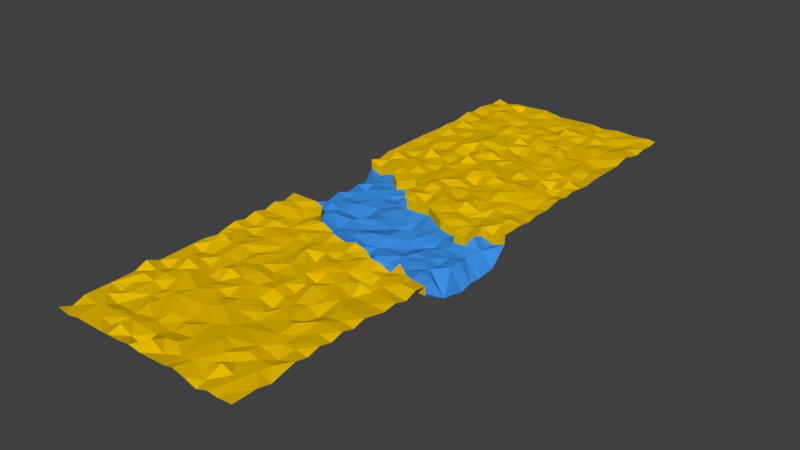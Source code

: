 # Source: ground2.blend  (saved by Blender 2.78.0; exported with 4.5.12 LTS)
import bpy
from mathutils import Matrix  # noqa: F401  (used for matrix-valued properties, if any)

bpy.ops.wm.read_factory_settings(use_empty=True)
scene = bpy.context.scene
scene.name = 'Scene'

# ---- collections
col_collection_1 = bpy.data.collections.new('Collection 1'); scene.collection.children.link(col_collection_1)

# ---- materials (node trees are filled in below, after node groups)
mat_ground = bpy.data.materials.new('Ground')
mat_ground.alpha_threshold = 0.0
mat_ground.use_transparent_shadow = False
mat_ground.diffuse_color = (0.8, 0.4998, 0.0, 1.0)
mat_ground.roughness = 0.5
mat_river = bpy.data.materials.new('River')
mat_river.alpha_threshold = 0.0
mat_river.use_transparent_shadow = False
mat_river.diffuse_color = (0.045, 0.2821, 0.8, 1.0)
mat_river.roughness = 0.5

# ---- material node trees

# ---- world
world_world = bpy.data.worlds.new('World'); scene.world = world_world
world_world.color = (0.05088, 0.05088, 0.05088)
world_world.use_sun_shadow = False
world_world.sun_shadow_jitter_overblur = 0.0
world_world.cycles.sampling_method = 'MANUAL'

# ---- meshes
me_plane_001 = bpy.data.meshes.new('Plane.001')
me_plane_001.from_pydata([(-24.98, 15.63, -6.281), (-24.98, 12.5, -6.7), (-24.98, 3.129, -7.742), (-24.98, 0.004431, -6.7), (-24.98, -3.121, -7.212), (-24.98, -6.246, -2.32), (25.02, -21.87, -2.812), (25.03, -15.44, -6.294), (25.02, -9.371, -7.534), (25.02, -6.246, -6.7), (25.02, -3.121, -6.988), (25.02, 1.924, -6.584), (25.02, 6.254, -2.32), (-18.12, -8.986, -1.595), (-17.93, -6.583, -2.619), (-18.73, -3.121, -1.915), (-18.73, 0.004431, -2.754), (-18.73, 3.129, -3.266), (-18.73, 6.254, -2.754), (-18.73, 9.379, -3.796), (-18.73, 12.5, -2.754), (-21.1, 15.2, -3.305), (-18.73, 18.75, -2.32), (-12.48, -15.62, -2.059), (-13.2, -12.41, -2.283), (-10.32, -9.545, -3.693), (-15.09, -6.461, -2.379), (-13.84, 0.798, -2.407), (-12.78, 6.277, -2.77), (-5.912, -16.25, -2.725), (-5.241, -11.68, -2.708), (-5.977, -3.596, -2.157), (-6.226, 0.004431, -2.754), (-5.066, 3.131, -2.007), (-6.141, 6.235, -2.656), (-6.226, 9.379, -1.707), (-6.226, 12.5, -2.32), (0.02368, -15.62, -2.287), (0.02368, -12.5, -2.754), (3.744, -12.21, -2.877), (6.826, -5.208, -2.816), (6.274, 0.004431, -2.754), (12.52, -9.371, -2.258), (12.52, -6.246, -2.754), (12.52, -3.121, -3.68), (12.52, 0.004431, -2.754), (18.77, -15.62, -1.845), (18.77, -12.5, -2.754), (18.77, -9.371, -3.284), (18.79, -5.993, -2.781), (21.25, -2.991, -3.233), (18.77, 0.004431, -2.32), (18.77, 3.129, -1.223), (18.77, 6.254, -2.32), (-21.85, 6.254, -3.613), (-25.01, 4.28, -7.11), (-21.85, 18.75, -3.618), (-24.98, 18.75, -2.32), (-11.86, 12.97, -2.541), (-15.6, 18.75, -1.918), (-9.351, -12.5, -3.224), (-9.351, -6.246, -2.322), (-12.17, 9.291, -2.757), (-3.101, -18.75, -1.462), (-6.226, -18.75, -2.32), (-3.101, 0.004431, -2.702), (-3.101, 6.254, -2.263), (3.149, -18.75, -1.338), (0.02368, -18.75, -2.32), (3.555, 6.19, -1.941), (0.02368, 6.254, -2.32), (9.399, -18.75, -6.25), (6.274, -18.75, -2.32), (9.34, -6.375, -3.664), (9.399, 0.004431, -2.451), (15.65, -18.75, -2.164), (12.52, -18.75, -6.7), (15.65, -12.5, -2.506), (10.9, -11.89, -2.651), (15.65, 0.004431, -2.419), (21.9, -6.246, -2.435), (22.15, 1.164, -3.047), (21.9, 6.254, -3.466), (-24.98, -9.371, -1.48), (25.02, -12.5, -6.7), (-12.42, -3.213, -3.321), (-15.2, 15.61, -2.364), (-0.07181, -9.368, -1.589), (2.919, -7.189, -1.899), (0.364, -2.66, -3.101), (6.274, -15.62, -2.623), (12.52, 3.129, -3.086), (19.42, -21.17, -2.483), (-3.029, -6.273, -3.075), (-9.351, 0.004431, -3.734), (3.149, 0.004431, -3.634), (21.57, -21.59, -2.803), (21.9, -9.371, -2.466), (21.9, -15.62, -2.916), (15.65, 3.129, -1.648), (15.65, -3.121, -2.652), (15.65, -9.371, -2.671), (14.81, -15.73, -2.984), (9.399, 3.129, -2.389), (9.399, -9.371, -3.443), (9.399, -15.62, -3.383), (2.789, 3.898, -2.896), (3.149, -3.121, -2.1), (3.149, -9.371, -1.972), (3.149, -15.62, -3.52), (-3.101, 9.379, -1.507), (-6.226, -9.371, -2.725), (-3.101, -15.62, -2.184), (-8.655, 16.31, -2.419), (-9.351, 9.379, -3.221), (-9.351, 3.129, -3.103), (-9.351, -3.121, -3.896), (-9.351, -15.62, -1.824), (-15.6, 9.379, -2.252), (-15.6, 3.129, -3.09), (-15.6, -3.121, -2.984), (-15.6, -9.371, -2.157), (-21.72, 9.645, -2.847), (-21.85, 3.129, -2.489), (-20.4, -2.949, -2.447)], [], [(113, 62, 36), (21, 22, 56), (120, 85, 27), (114, 36, 62), (87, 88, 93), (89, 65, 31), (102, 78, 105), (51, 81, 52), (50, 81, 51), (84, 97, 7), (7, 98, 96), (78, 104, 39), (78, 42, 104), (88, 107, 89), (40, 107, 88), (33, 66, 34), (65, 33, 32), (31, 65, 32), (38, 87, 30), (112, 30, 29), (25, 61, 26), (60, 25, 24), (122, 1, 55), (124, 3, 4), (18, 54, 123, 17), (124, 15, 16), (60, 117, 29, 30), (122, 19, 20), (121, 25, 26), (119, 27, 28), (118, 62, 58), (61, 25, 111, 93), (32, 94, 116, 31), (115, 33, 34), (114, 35, 36), (30, 112, 37, 38), (66, 33, 106, 70), (39, 109, 90, 78), (40, 88, 108, 39), (41, 95, 107, 40), (43, 73, 104, 42), (45, 74, 73, 44), (47, 77, 102, 46), (51, 79, 100, 50), (101, 48, 49), (9, 80, 97, 8), (6, 7, 96), (81, 50, 10, 11), (12, 82, 81, 11), (53, 52, 81, 82), (50, 80, 9, 10), (49, 80, 50), (49, 48, 97, 80), (97, 48, 47, 7), (47, 46, 98, 7), (84, 8, 97), (98, 46, 92, 96), (91, 45, 79, 99), (45, 44, 100, 79), (100, 44, 43, 49), (43, 42, 101, 49), (49, 50, 100), (101, 42, 78, 77), (101, 77, 47, 48), (102, 75, 92, 46), (102, 77, 78), (76, 75, 102), (103, 69, 41, 74), (103, 74, 45, 91), (74, 41, 40, 73), (73, 40, 39, 104), (73, 43, 44), (90, 72, 71, 105), (90, 105, 78), (102, 105, 71, 76), (106, 95, 41, 69), (106, 69, 70), (89, 95, 106), (108, 87, 38, 39), (89, 107, 95), (87, 108, 88), (39, 38, 37, 109), (37, 68, 67, 109), (109, 67, 72, 90), (35, 34, 66, 110), (106, 33, 65, 89), (89, 31, 93, 88), (112, 29, 64, 63), (111, 87, 93), (30, 87, 111), (37, 112, 63, 68), (58, 62, 113), (114, 62, 28, 34), (28, 27, 115, 34), (34, 35, 114), (115, 27, 85, 94), (115, 94, 32, 33), (85, 26, 61, 116), (85, 116, 94), (31, 116, 61, 93), (111, 25, 60, 30), (24, 23, 117, 60), (22, 21, 86, 59), (86, 21, 20, 58), (20, 19, 118, 58), (118, 19, 18, 28), (18, 17, 119, 28), (28, 62, 118), (119, 17, 16, 27), (16, 15, 120, 27), (120, 15, 14, 26), (14, 13, 121, 26), (26, 85, 120), (24, 25, 121), (57, 0, 21, 56), (21, 0, 1, 122), (122, 54, 18, 19), (122, 20, 21), (55, 54, 122), (54, 55, 2, 123), (123, 2, 3, 124), (123, 124, 16, 17), (124, 4, 5, 14), (5, 83, 13, 14), (14, 15, 124)])
me_plane_001.polygons.foreach_set('material_index', [1, 1, 1, 1, 1, 1, 1, 1, 1, 1, 1, 1, 1, 1, 1, 1, 1, 1, 1, 1, 1, 1, 1, 1, 1, 1, 1, 1, 1, 1, 1, 1, 1, 1, 1, 1, 1, 1, 1, 1, 1, 1, 1, 1, 1, 1, 1, 1, 1, 1, 1, 1, 1, 1, 1, 1, 1, 1, 1, 1, 1, 1, 1, 1, 1, 1, 1, 1, 1, 1, 1, 1, 1, 1, 1, 1, 1, 1, 1, 1, 1, 1, 1, 1, 1, 1, 1, 1, 1, 1, 1, 1, 1, 1, 1, 1, 1, 1, 1, 1, 1, 1, 1, 1, 1, 1, 1, 1, 1, 1, 1, 1, 1, 1, 1, 1, 1, 1, 1, 1, 1, 1, 1, 1, 1])
me_plane_001.materials.append(mat_ground)
me_plane_001.materials.append(mat_river)
me_plane_001.use_remesh_preserve_volume = False
me_plane_001.use_remesh_preserve_attributes = False
me_plane_001.use_mirror_vertex_groups = False
me_plane_001.update()
me_plane = bpy.data.meshes.new('Plane')
me_plane.from_pydata([(-25.0, -75.0, 0.0), (25.0, -75.0, -0.008425), (-25.0, 75.0, 0.0), (25.0, 75.0, 0.0), (-25.0, -25.0, 0.0), (25.0, -25.0, 0.0), (-25.0, -31.25, 0.0), (-25.0, -37.5, 0.0), (-25.0, -56.25, 0.0), (-25.0, -68.75, 0.0), (-18.75, -75.0, 0.0), (-6.25, -75.0, 0.0), (0.0, -75.0, 0.0), (12.5, -75.0, 0.0), (18.64, -75.0, -0.02271), (25.0, 31.25, 0.0), (25.0, 37.5, 0.0), (25.0, 43.75, 0.0), (25.0, 62.5, 0.0), (25.0, 68.75, 0.0), (18.75, 75.0, 0.0), (6.236, 75.0, 0.07122), (-4.273, 75.0, -0.333), (-18.75, 75.0, 0.0), (-25.0, 68.75, 0.0), (-25.0, 62.5, 0.0), (-25.0, 56.25, 0.0), (-25.0, 50.0, 0.0), (-25.02, 35.26, -0.04011), (-25.0, 18.75, 0.0), (-25.0, -12.5, 0.0), (-25.0, -18.75, 0.0), (25.0, -68.75, 0.0), (25.0, -56.25, 0.0), (25.0, -50.0, 0.0), (25.0, -43.75, 0.0), (25.01, -34.79, -0.5087), (24.99, -31.45, -0.07714), (25.0, 6.25, 0.0), (25.0, 18.75, 0.0), (12.5, -25.0, 0.0), (6.25, -25.0, 0.0), (0.0, -25.0, 0.0), (-5.754, -23.93, 0.03298), (-18.75, -25.0, 0.0), (18.67, 28.3, 0.3409), (6.25, 25.0, 0.0), (0.0, 25.0, 0.0), (-6.25, 25.0, 0.0), (-12.5, 25.0, 0.0), (-18.34, 24.61, 0.1757), (-18.51, -18.57, 0.0176), (-18.75, -12.5, 0.0), (-18.75, 18.75, 0.0), (-13.22, -12.42, 0.03734), (-11.88, 12.97, -0.2212), (-12.5, 18.75, 0.0), (-6.25, -18.75, 0.0), (-6.25, 12.5, 0.0), (0.0, -18.75, 0.0), (0.0, 6.25, 0.0), (0.0, 12.5, 0.0), (0.0, 18.75, 0.0), (6.25, -18.75, 0.0), (6.25, 12.5, 0.0), (6.25, 18.75, 0.0), (12.5, -18.75, -4.38), (12.5, 6.25, 0.0), (14.14, 12.43, -0.4094), (12.33, 18.08, -0.1125), (18.75, 0.0, 0.0), (18.75, 6.25, 0.0), (18.75, 12.5, 0.0), (-18.75, -68.75, 0.0), (-18.75, -62.5, 0.0), (-18.75, -50.0, 0.0), (-18.75, -43.75, 0.0), (-18.63, -34.98, 0.1198), (-18.75, -31.25, 0.0), (-11.14, -68.0, -0.1576), (-12.5, -62.5, 0.0), (-12.5, -56.25, 0.0), (-9.404, -52.84, 0.07878), (-12.5, -43.75, 0.0), (-9.417, -28.05, -0.5912), (-6.25, -62.5, 0.0), (-6.25, -43.75, 0.0), (-6.826, -37.44, 0.02801), (-5.671, -28.31, -0.3249), (0.0, -68.75, 0.0), (0.0, -62.5, 0.0), (0.1109, -54.27, 0.3811), (0.0, -50.0, 0.0), (-1.044, -43.72, -0.06337), (0.0, -31.25, 0.0), (7.316, -50.13, -0.2696), (6.25, -43.75, 0.0), (6.25, -37.5, 0.0), (6.25, -31.25, 0.0), (12.5, -68.75, 0.0), (12.5, -62.5, 0.0), (13.25, -49.65, 0.06764), (12.5, -42.97, -0.09815), (12.5, -37.5, 0.0), (12.5, -31.25, 0.0), (18.75, -68.75, 0.0), (18.75, -62.5, 0.0), (18.75, -56.25, 0.0), (18.75, -43.75, 0.0), (18.75, -31.25, 0.0), (-18.75, 31.25, 0.0), (-19.06, 37.56, -0.01941), (-18.44, 45.91, -0.007295), (-18.75, 68.75, 0.0), (-12.5, 31.25, 0.0), (-12.5, 43.75, 0.0), (-12.5, 56.25, 0.0), (-12.5, 62.5, 0.0), (-6.25, 31.25, 0.0), (-6.25, 37.5, 0.0), (-6.25, 43.75, 0.0), (-2.802, 47.11, 0.02271), (-6.25, 56.25, 0.0), (-6.25, 62.5, 0.0), (-8.423, 65.81, -0.1315), (0.0, 31.25, 0.0), (0.0, 37.5, 0.0), (0.0, 43.75, 0.0), (0.0, 50.0, 0.0), (-0.2931, 57.83, 0.217), (0.0, 62.5, 0.0), (6.25, 31.25, 0.0), (6.25, 50.0, 0.0), (6.25, 56.25, 0.0), (6.25, 68.75, 0.0), (12.5, 31.25, 0.0), (12.5, 37.5, 0.0), (14.02, 45.24, -0.1592), (12.5, 50.0, 0.0), (12.5, 62.5, 0.0), (12.5, 68.75, 0.0), (18.75, 31.25, 0.0), (18.75, 37.5, 0.0), (18.75, 43.75, 0.0), (17.63, 55.26, -0.2255), (-25.0, -71.88, -1.148), (21.15, -75.01, -0.286), (25.0, 71.88, -0.2771), (-21.88, 75.0, -0.7783), (-24.99, 25.07, -0.01776), (-25.0, -21.88, 0.8236), (25.0, -28.12, -1.075), (25.0, 23.04, -0.3025), (-21.88, -25.0, -0.729), (-21.88, 25.0, 1.079), (-25.0, -28.12, 0.6936), (-25.0, -34.38, -0.857), (-25.0, -40.66, -0.01839), (-25.02, -49.68, -0.1949), (-25.0, -53.12, 1.276), (-25.01, -62.41, -0.06045), (-21.88, -75.0, -0.6615), (-11.47, -75.0, -0.1158), (-9.375, -75.0, -0.004033), (-3.125, -75.0, 0.485), (6.9, -75.01, 0.1889), (9.375, -75.0, 0.7473), (15.62, -75.0, -1.087), (25.0, 28.12, 0.6323), (25.0, 34.38, 0.4172), (25.0, 40.62, -0.4605), (25.01, 48.15, -0.05298), (24.99, 55.16, -0.124), (25.0, 59.43, 0.8528), (25.0, 65.62, -0.5298), (23.01, 75.0, 0.3113), (13.72, 75.01, 0.281), (9.375, 75.0, -0.3624), (-9.321, 75.0, 0.4236), (-15.62, 75.0, -0.03867), (-25.0, 71.88, -0.4605), (-25.0, 65.62, 0.4172), (-25.0, 59.38, 0.6323), (-25.0, 53.12, -0.264), (-25.03, 46.85, -0.2755), (-25.0, 40.62, -0.005101), (-25.0, 21.88, -0.8336), (-25.0, -9.375, 0.84), (-25.0, -15.62, 0.9008), (25.01, -65.63, -0.8219), (25.0, -59.38, 0.6936), (25.0, -53.12, 0.8236), (24.99, -46.87, 0.8647), (25.0, -40.62, 0.8131), (25.0, -21.88, -0.4917), (25.0, 12.62, 0.01544), (25.0, 15.62, -0.4886), (20.88, -25.12, 0.1028), (15.62, -25.0, -0.2624), (9.734, -21.96, 0.8931), (3.125, -25.0, -0.6701), (-9.863, -23.85, -0.1562), (21.89, 27.99, -0.04434), (15.93, 25.52, 0.7194), (9.375, 25.0, -0.09755), (3.125, 25.0, -1.217), (-3.125, 25.0, -0.2396), (-9.375, 25.0, -0.864), (-15.62, 25.0, 0.7704), (-18.75, 21.88, 0.4198), (-18.75, -21.88, 0.6936), (-20.06, -15.32, 0.8449), (-18.14, -8.991, 0.725), (-12.5, 21.88, 0.767), (-12.5, -21.88, -0.3596), (-12.5, -15.62, 0.2613), (-15.22, 15.61, -0.04392), (-5.936, -16.25, -0.4054), (-6.25, 9.375, 0.6127), (-6.25, 15.62, -0.1065), (0.0, 21.88, 0.8236), (0.0, 9.375, -0.857), (0.0, 15.62, 0.6936), (4.016, 21.57, -0.2715), (6.25, -21.88, -0.2911), (6.25, 9.375, 0.5304), (5.239, 14.83, -0.5503), (12.5, 21.88, 1.14), (12.5, -21.88, 0.6735), (12.5, 3.125, -0.7664), (12.5, 9.375, -0.7231), (16.75, 20.67, 0.2116), (19.4, -21.18, -0.1628), (18.75, 3.125, 1.097), (18.75, 15.62, -0.4653), (-21.88, -12.5, 0.8039), (-21.88, 18.75, -1.298), (-15.62, 18.75, 0.4022), (-3.125, -18.75, 0.8578), (-3.125, 6.25, 0.0574), (-3.125, 12.5, 0.02882), (-3.125, 18.75, 0.8473), (3.125, -18.75, 0.9822), (3.531, 6.185, 0.3786), (3.125, 12.5, 0.7901), (3.125, 18.75, 0.2071), (9.375, -18.75, -3.93), (6.601, 5.913, 0.07506), (9.375, 12.5, 1.189), (15.62, -18.75, 0.1557), (15.62, 0.0, -0.09938), (16.23, 6.698, -0.8399), (15.62, 12.5, -0.9256), (21.88, 6.25, -1.146), (21.88, 12.5, 0.654), (21.55, 18.98, -0.379), (-18.75, -28.12, -0.857), (-18.75, -65.62, -1.148), (-18.79, -56.32, 0.04628), (-18.75, -53.12, 0.4673), (-18.75, -46.88, 1.276), (-18.75, -40.62, -0.4719), (-12.5, -71.88, -0.637), (-12.41, -66.23, -0.5581), (-12.5, -59.38, -0.4463), (-12.5, -46.88, -0.7979), (-12.5, -34.38, -0.5489), (-6.25, -71.88, -0.5656), (-6.25, -65.62, -0.4037), (-6.22, -50.15, -0.09705), (0.0, -28.12, -1.148), (0.0, -71.88, 1.256), (-1.845, -65.58, -0.9739), (0.0, -40.62, -0.02716), (5.117, -29.2, 0.3866), (6.965, -70.7, -0.005552), (6.335, -58.08, 0.2201), (6.25, -46.88, -1.314), (6.25, -40.62, -0.7688), (6.25, -34.38, -1.148), (12.5, -28.12, -0.9499), (12.5, -65.62, 0.4638), (10.73, -33.22, -0.1797), (18.75, -28.12, -0.2988), (18.31, -52.0, -0.1862), (18.75, -46.88, 0.6323), (18.73, -40.4, 0.3875), (16.01, -34.45, -0.7333), (-21.88, -62.5, -0.9569), (-21.88, -56.25, 0.6881), (-21.88, -50.0, -1.062), (-21.88, -43.75, -0.15), (-21.88, -37.5, 0.5106), (-21.88, -31.25, 0.06226), (-15.35, -59.94, -0.4873), (-15.62, -56.25, -0.989), (-15.86, -49.9, 0.7152), (-15.62, -43.75, -0.8457), (-15.73, -34.55, 0.6174), (-14.15, -28.1, -0.04138), (-9.375, -68.75, -0.0004134), (-9.375, -50.0, -0.2989), (-9.375, -43.75, 0.9528), (-11.4, -39.27, -0.2797), (-9.375, -31.25, -0.7342), (-2.662, -68.57, -0.2234), (-3.125, -62.5, -0.7907), (-3.71, -55.64, -0.2878), (-3.125, -50.0, -0.8378), (-3.125, -37.5, -0.4926), (-1.762, -33.66, 0.3425), (3.125, -68.75, 0.5568), (3.125, -43.75, 0.6771), (3.701, -36.85, 0.3336), (9.375, -56.25, -0.1733), (9.375, -43.75, -0.3533), (9.177, -28.25, -0.04505), (15.62, -68.75, 1.142), (15.62, -62.5, 0.5176), (15.58, -54.25, 0.1826), (15.62, -50.0, 0.5732), (15.62, -43.75, -1.26), (15.62, -31.25, 1.058), (21.88, -62.5, 0.02886), (21.88, -56.25, 0.3132), (21.88, -50.0, 0.5762), (21.88, -43.75, 0.4961), (21.47, -34.73, 0.02976), (-18.75, 71.88, 0.4172), (-18.75, 28.12, -0.8336), (-18.75, 34.38, -0.2876), (-20.28, 59.07, -0.1186), (-18.75, 65.62, 0.6323), (-12.5, 71.88, -0.07442), (-12.23, 36.36, -0.1366), (-12.5, 40.62, 0.4638), (-12.5, 46.88, 0.06496), (-12.5, 59.38, -0.08929), (-14.71, 65.63, 0.4011), (-6.25, 34.38, 1.331), (-6.25, 40.62, 0.5423), (-8.525, 45.99, 0.9588), (-6.25, 53.12, -0.09631), (-6.25, 59.38, -0.3123), (0.0, 28.12, 0.9008), (0.0, 34.38, 0.84), (0.0, 40.62, -0.512), (0.0, 46.88, -1.041), (0.0, 53.12, -0.4917), (0.0, 65.62, -0.8336), (6.25, 71.88, 0.545), (6.25, 28.12, 1.197), (6.25, 34.38, -0.1536), (6.25, 46.88, 0.2211), (6.25, 53.12, 0.7665), (6.174, 62.26, 0.03794), (9.898, 68.53, 0.5998), (12.5, 28.12, 1.056), (12.5, 34.38, -0.1508), (12.5, 40.62, -0.3374), (12.5, 53.12, -0.8493), (12.5, 59.38, -0.1898), (12.5, 65.62, 0.7829), (18.75, 34.38, -1.312), (18.75, 40.62, 0.07946), (18.75, 46.88, 0.2466), (18.75, 53.12, -0.747), (18.65, 59.89, 0.3241), (18.75, 65.62, -0.5043), (-21.88, 43.75, -0.8272), (-21.88, 50.0, -0.1622), (-21.88, 56.25, -0.4369), (-21.88, 62.5, -0.7081), (-21.88, 68.75, 0.1435), (-15.62, 31.25, 1.372), (-15.62, 37.5, -0.7662), (-15.77, 50.48, -0.1242), (-17.62, 56.24, 0.1334), (-18.52, 62.26, -0.1328), (-15.62, 68.75, 0.1681), (-9.375, 31.25, -0.8897), (-9.375, 37.5, -0.9993), (-9.375, 43.75, 1.015), (-9.879, 52.92, 0.03734), (-9.375, 56.25, 0.7141), (-9.375, 62.5, -0.6715), (-9.868, 68.68, -0.3726), (-3.125, 31.25, -0.3337), (-3.125, 37.5, -0.3156), (-3.125, 43.75, -0.5557), (-3.125, 50.0, 0.04763), (-3.125, 56.25, -0.8365), (-3.125, 62.5, 0.1959), (-3.125, 68.75, -0.2953), (3.125, 31.25, 0.7276), (3.125, 43.75, -0.3374), (3.125, 50.0, 0.544), (3.125, 56.25, -0.1254), (3.125, 62.5, -0.02546), (3.125, 68.75, 0.05759), (9.375, 31.25, 0.05975), (9.439, 38.38, 0.3444), (9.266, 43.67, 0.08907), (9.375, 50.0, 0.3872), (9.375, 56.25, -0.6467), (9.375, 62.5, -0.7478), (15.62, 37.5, -0.4228), (15.96, 45.14, -0.2398), (15.62, 68.75, 0.298), (21.88, 31.25, -0.6735), (21.88, 37.5, 1.167), (21.88, 43.75, -0.7782), (21.27, 52.61, -0.9857), (21.88, 56.25, 0.3297), (21.88, 62.5, 0.79), (20.16, 68.62, -0.3388), (21.88, 65.62, 0.2024), (21.88, 46.88, -0.1672), (21.88, 40.62, -0.4285), (21.88, 34.38, 0.188), (15.62, 65.62, -0.3014), (15.08, 59.45, 0.5333), (17.13, 52.96, -0.2694), (15.62, 40.62, 0.7201), (15.62, 34.38, 0.6789), (17.12, 29.22, 0.4444), (9.24, 66.2, 0.2983), (9.399, 58.94, -0.2272), (9.375, 53.12, 1.054), (9.375, 46.88, 0.7229), (9.013, 40.5, 0.1187), (9.375, 34.38, 1.018), (9.375, 28.12, 0.4635), (3.125, 65.62, 0.9531), (3.125, 59.38, -0.4661), (3.125, 53.12, -0.7861), (3.125, 46.88, -1.131), (3.125, 40.62, 0.05313), (2.202, 36.94, -0.5735), (3.125, 28.12, 0.3745), (-3.32, 65.76, -0.3207), (-3.125, 59.38, -0.22), (-3.125, 53.12, 0.9333), (-3.125, 40.62, 0.804), (-3.125, 34.38, -0.3157), (-3.359, 28.13, -0.3509), (-9.375, 59.38, 0.9371), (-9.375, 40.62, -0.6725), (-9.375, 34.38, -0.53), (-9.225, 28.11, -0.393), (-15.62, 59.38, 0.08038), (-17.08, 53.21, -0.4754), (-15.62, 46.88, -0.59), (-15.15, 42.15, -0.01671), (-15.62, 34.38, -0.4915), (-15.62, 28.12, -0.146), (-21.88, 65.62, -0.2688), (-21.88, 53.12, 0.7654), (-21.88, 46.88, 0.669), (-21.88, 40.62, -0.2866), (-21.83, 36.52, -0.6451), (-21.95, 28.48, -0.2238), (15.62, 71.88, 0.0641), (9.375, 71.88, -0.5228), (2.406, 71.22, 0.01344), (-5.627, 72.0, -0.1504), (-9.375, 71.88, 0.4468), (-15.62, 71.88, -1.429), (-21.88, 71.88, -0.8199), (21.88, -53.12, 0.5489), (20.64, -59.4, -0.8952), (21.8, -65.65, 0.3399), (15.77, -37.47, -0.04302), (15.62, -46.88, -0.5485), (15.25, -59.24, 0.03941), (15.62, -65.62, -0.2591), (15.46, -72.56, -0.558), (8.744, -37.98, 0.9362), (9.375, -46.88, -0.03269), (7.934, -52.87, -0.8194), (8.82, -61.68, 0.4705), (9.38, -62.57, 0.5979), (9.567, -70.48, 0.1161), (3.125, -34.38, 0.08712), (3.125, -40.62, 0.4979), (2.511, -46.94, -0.4412), (3.125, -53.12, -0.05458), (2.381, -59.1, -0.4054), (3.656, -65.07, -0.2464), (3.125, -71.88, -0.5645), (-4.077, -40.5, 0.6116), (-3.588, -46.95, 0.2305), (-3.125, -53.12, -0.03656), (-2.431, -60.08, -0.7874), (-3.125, -71.88, -1.429), (-9.375, -34.38, 0.1989), (-9.375, -40.62, 0.09407), (-9.375, -46.88, -0.8876), (-9.924, -57.42, 0.4598), (-8.492, -64.84, -0.7247), (-9.375, -71.88, 0.9955), (-15.62, -40.62, 0.1645), (-15.62, -46.88, -0.1657), (-15.62, -53.12, 0.11), (-15.62, -71.88, 0.003466), (-21.88, -34.38, 1.232), (-21.88, -40.62, -1.056), (-21.88, -46.88, 0.003858), (-21.88, -53.12, -0.1146), (-21.88, -59.38, -0.3156), (-21.88, -65.62, 0.03227), (-19.96, -69.47, 0.1666), (15.62, -28.12, -1.429), (3.125, -28.12, 0.2458), (-3.352, -27.71, 0.7596), (-21.88, -28.12, -0.1169), (21.88, 15.62, -0.3262), (21.57, 9.934, 0.3118), (21.55, -21.6, -0.4828), (15.62, 15.62, 0.1978), (15.62, 3.125, 0.6717), (15.62, -21.88, -0.687), (9.375, 15.62, 0.3442), (9.375, 9.375, -0.3249), (9.375, 3.125, -0.06903), (3.125, 9.375, 0.4999), (3.021, -22.25, 0.02819), (-3.125, 15.62, 1.231), (-3.125, 9.375, 0.8132), (-3.125, -21.88, 0.07367), (-8.679, 16.3, -0.09898), (-9.375, -15.62, 0.4958), (-9.375, -21.88, 0.5013), (-15.62, -9.375, 0.1632), (-15.62, -15.62, -0.6637), (-14.75, -20.98, -0.4299), (-21.88, -21.88, 0.07055), (9.375, 21.88, 0.08505), (-5.197, 19.09, 0.1363), (-9.375, 21.88, -0.3633), (-21.88, 21.88, -0.2435), (21.88, 21.88, -0.8357), (21.88, 71.88, 0.08716), (25.02, -21.87, -2.812), (25.02, 6.254, -2.32), (-18.12, -8.986, -1.595), (-18.73, 18.75, -2.32), (-12.48, -15.62, -2.059), (-13.2, -12.41, -2.283), (-5.912, -16.25, -2.725), (-6.226, 9.379, -1.707), (-6.226, 12.5, -2.32), (18.77, 0.004431, -2.32), (18.77, 3.129, -1.223), (18.77, 6.254, -2.32), (-21.85, 18.75, -3.618), (-24.98, 18.75, -2.32), (-11.86, 12.97, -2.541), (-15.6, 18.75, -1.918), (-3.101, -18.75, -1.462), (-6.226, -18.75, -2.32), (-3.101, 6.254, -2.263), (3.149, -18.75, -1.338), (0.02368, -18.75, -2.32), (3.555, 6.19, -1.941), (0.02368, 6.254, -2.32), (9.399, -18.75, -6.25), (6.274, -18.75, -2.32), (15.65, -18.75, -2.164), (12.52, -18.75, -6.7), (15.65, 0.004431, -2.419), (21.9, 6.254, -3.466), (-24.98, -9.371, -1.48), (-15.2, 15.61, -2.364), (12.52, 3.129, -3.086), (19.42, -21.17, -2.483), (21.57, -21.59, -2.803), (15.65, 3.129, -1.648), (9.399, 3.129, -2.389), (-3.101, 9.379, -1.507), (-8.655, 16.31, -2.419), (-9.351, -15.62, -1.824), (-15.6, -9.371, -2.157)], [], [(151, 5, 197), (152, 202, 541), (223, 46, 205), (231, 45, 203), (215, 54, 534), (216, 56, 237), (532, 57, 217), (226, 65, 245), (68, 69, 522), (232, 249, 521), (517, 195, 254), (509, 258, 289), (501, 303, 298), (82, 269, 301), (485, 93, 491), (275, 311, 489), (319, 284, 320), (287, 109, 322), (471, 189, 323), (464, 22, 465), (331, 378, 372), (334, 375, 454), (355, 398, 434), (360, 404, 428), (417, 171, 412), (172, 413, 412), (416, 415, 368), (172, 173, 413), (412, 366, 422), (361, 421, 139), (144, 367, 421), (138, 422, 360), (425, 135, 357), (203, 45, 425), (402, 137, 429), (438, 126, 345), (440, 393, 124), (129, 441, 391), (390, 342, 121), (445, 387, 118), (206, 445, 48), (124, 386, 338), (378, 338, 332), (117, 338, 378), (450, 378, 331), (377, 450, 331), (376, 383, 451), (111, 453, 112), (377, 331, 371), (112, 458, 369), (111, 459, 460), (461, 28, 149), (462, 176, 356), (140, 462, 356), (393, 465, 124), (393, 464, 465), (466, 178, 333), (386, 466, 333), (286, 327, 287), (470, 324, 107), (323, 470, 106), (471, 323, 106), (102, 472, 103), (14, 476, 167), (103, 282, 477), (477, 97, 278), (315, 102, 477), (95, 478, 277), (101, 478, 479), (314, 479, 276), (314, 319, 479), (482, 481, 275), (313, 483, 310), (95, 485, 92), (488, 90, 272), (165, 275, 489), (87, 310, 88), (313, 310, 309), (93, 490, 86), (93, 273, 490), (491, 93, 86), (307, 492, 269), (91, 492, 307), (306, 493, 85), (266, 304, 84), (303, 495, 266), (87, 495, 303), (498, 81, 264), (85, 498, 499), (263, 499, 80), (81, 503, 295), (74, 294, 258), (292, 77, 505), (511, 9, 145), (10, 511, 161), (98, 316, 274), (514, 43, 88), (304, 88, 84), (78, 299, 256), (251, 230, 67), (68, 522, 248), (247, 523, 225), (524, 247, 243), (199, 224, 41), (64, 226, 244), (530, 56, 216), (55, 530, 216), (201, 43, 532), (535, 215, 534), (535, 51, 210), (201, 214, 535), (69, 231, 227), (65, 223, 245), (530, 538, 539), (415, 542, 175), (50, 154, 540, 209), (208, 50, 213, 49), (48, 207, 539, 538), (47, 206, 538, 220), (203, 204, 537, 227), (536, 210, 51), (211, 52, 235), (532, 43, 57), (59, 238, 529, 526), (219, 538, 530), (61, 240, 528, 221), (241, 527, 222, 62), (63, 242, 526, 224), (244, 525, 225, 64), (246, 199, 228, 66), (67, 247, 524, 229), (68, 248, 523, 230), (71, 251, 520, 233), (252, 251, 517, 72), (255, 231, 519, 234), (255, 516, 196, 39), (44, 153, 515, 256), (201, 84, 88, 43), (299, 84, 201), (41, 200, 513, 274), (514, 270, 42), (40, 199, 316, 280), (198, 512, 283, 197), (74, 288, 510, 257), (75, 290, 508, 259), (76, 291, 507, 260), (292, 506, 261, 77), (293, 505, 77, 78), (81, 295, 294, 264), (504, 262, 79), (263, 80, 294), (297, 502, 265, 83), (84, 299, 298, 266), (300, 500, 267, 305), (86, 302, 497, 491), (268, 85, 499), (498, 493, 307), (87, 303, 496, 490), (88, 304, 495, 87), (305, 494, 271, 89), (307, 493, 487, 91), (272, 90, 306), (92, 308, 492, 91), (309, 490, 273, 313), (96, 312, 485, 277), (488, 481, 480), (486, 479, 95), (97, 313, 484, 278), (98, 274, 483, 279), (314, 480, 474, 319), (482, 476, 99), (281, 100, 481), (102, 315, 478, 101), (319, 101, 479), (105, 317, 476, 14), (477, 102, 103), (282, 104, 316), (106, 318, 475, 471), (107, 319, 474, 470), (108, 321, 473, 285), (32, 471, 146, 1), (324, 470, 190, 33), (325, 469, 191, 34), (23, 148, 468, 328), (192, 35, 326), (193, 36, 327), (327, 36, 37), (179, 467, 333, 178), (22, 178, 466, 465), (176, 177, 463, 356), (464, 350, 21), (20, 176, 462, 175), (112, 369, 459, 111), (461, 329, 110), (330, 111, 460), (370, 458, 112, 376), (371, 457, 451, 377), (113, 373, 456, 332), (114, 374, 455, 449), (376, 452, 336, 383), (453, 335, 115), (116, 377, 451, 383), (117, 378, 450, 337), (118, 380, 449, 445), (338, 386, 379), (119, 381, 448, 339), (382, 447, 340, 120), (122, 384, 383, 342), (341, 121, 383), (385, 446, 343, 123), (125, 387, 445, 344), (126, 388, 444, 345), (389, 443, 346, 127), (128, 390, 121, 347), (391, 442, 348, 129), (130, 392, 441, 129), (464, 393, 440, 349), (131, 394, 439, 351), (402, 395, 437, 430), (438, 352, 401), (396, 436, 353, 132), (133, 397, 435, 354), (399, 433, 426, 134), (135, 400, 432, 357), (401, 431, 358, 136), (137, 402, 430, 359), (403, 429, 137, 138), (139, 405, 427, 361), (360, 427, 404), (356, 426, 362, 140), (142, 406, 424, 363), (45, 141, 425), (407, 423, 364, 143), (415, 408, 420, 368), (407, 365, 422), (422, 366, 144), (15, 409, 202, 168), (16, 410, 419, 169), (411, 418, 170, 17), (19, 415, 416, 174), (173, 18, 414), (416, 368, 367, 414), (416, 414, 18, 174), (367, 144, 413, 173), (367, 173, 414), (144, 366, 412, 413), (422, 365, 417, 412), (412, 171, 172), (417, 365, 143, 411), (417, 411, 17, 171), (143, 364, 418, 411), (418, 364, 142, 410), (418, 410, 16, 170), (142, 363, 419, 410), (419, 363, 141, 409), (419, 409, 15, 169), (141, 45, 202, 409), (140, 362, 420, 408), (152, 168, 202), (420, 362, 139, 421), (420, 421, 367, 368), (361, 427, 144, 421), (427, 360, 422, 144), (422, 138, 137, 407), (407, 137, 359, 423), (143, 365, 407), (359, 136, 406, 423), (364, 423, 406, 142), (406, 136, 358, 424), (358, 135, 425, 424), (424, 425, 141, 363), (426, 405, 139, 362), (203, 425, 357), (426, 356, 134), (355, 405, 426), (427, 355, 133, 404), (427, 405, 355), (133, 354, 428, 404), (354, 132, 403, 428), (428, 403, 138, 360), (403, 132, 353, 429), (430, 401, 136, 359), (402, 429, 353), (352, 131, 400, 431), (352, 431, 401), (358, 431, 400, 135), (131, 351, 432, 400), (432, 351, 46, 204), (432, 204, 203, 357), (399, 464, 349, 433), (349, 130, 398, 433), (426, 433, 398, 355), (398, 130, 129, 434), (355, 434, 397, 133), (129, 397, 434), (397, 129, 348, 435), (435, 348, 128, 396), (354, 435, 396, 132), (128, 347, 436, 396), (347, 127, 395, 436), (353, 436, 395, 402), (127, 346, 437, 395), (437, 346, 126, 438), (437, 438, 401, 430), (345, 125, 394, 438), (438, 394, 131, 352), (394, 125, 344, 439), (439, 344, 47, 205), (439, 205, 46, 351), (440, 392, 130, 349), (123, 392, 440), (123, 343, 441, 392), (441, 343, 122, 391), (391, 122, 342, 442), (348, 442, 390, 128), (390, 442, 342), (121, 341, 120, 389), (121, 389, 127, 347), (120, 340, 443, 389), (443, 340, 119, 388), (346, 443, 388, 126), (119, 339, 444, 388), (444, 339, 118, 387), (444, 387, 125, 345), (445, 206, 47, 344), (124, 338, 117, 385), (124, 385, 123, 440), (385, 117, 337, 446), (337, 116, 384, 446), (446, 384, 122, 343), (341, 336, 115, 382), (383, 384, 116), (121, 342, 383), (336, 341, 383), (382, 115, 335, 447), (382, 120, 341), (447, 335, 334, 381), (447, 381, 119, 340), (448, 334, 114, 380), (448, 381, 334), (448, 380, 118, 339), (449, 207, 48, 445), (449, 380, 114), (49, 207, 449), (379, 113, 332, 338), (450, 377, 116, 337), (336, 452, 453, 115), (112, 452, 376), (453, 452, 112), (453, 375, 334, 335), (111, 375, 453), (375, 111, 330, 454), (454, 330, 110, 374), (454, 374, 114, 334), (110, 329, 455, 374), (455, 329, 50, 208), (455, 208, 49, 449), (24, 181, 456, 373), (456, 181, 25, 372), (456, 372, 378, 332), (25, 182, 331, 372), (331, 182, 26, 371), (371, 26, 183, 457), (183, 27, 370, 457), (451, 457, 370, 376), (370, 27, 184, 458), (184, 185, 459, 369), (369, 458, 184), (459, 185, 28, 460), (330, 460, 461, 110), (461, 460, 28), (461, 154, 50, 329), (149, 154, 461), (175, 462, 408, 415), (140, 408, 462), (21, 350, 463, 177), (350, 134, 356, 463), (464, 399, 134, 350), (464, 21, 22), (465, 466, 386, 124), (179, 23, 328, 467), (328, 113, 379, 467), (333, 467, 379, 386), (148, 2, 180, 468), (180, 24, 373, 468), (328, 468, 373, 113), (109, 287, 327, 37), (286, 108, 326, 193), (286, 193, 327), (326, 108, 285, 192), (326, 35, 193), (285, 284, 325, 192), (469, 284, 107, 324), (325, 34, 192), (469, 325, 284), (191, 469, 324, 33), (190, 470, 323, 189), (471, 105, 14, 146), (32, 189, 471), (104, 282, 287, 322), (282, 103, 472, 287), (472, 321, 108, 286), (472, 286, 287), (102, 321, 472), (102, 101, 473, 321), (285, 473, 320, 284), (101, 320, 473), (474, 318, 106, 470), (319, 320, 101), (107, 284, 319), (100, 318, 474), (318, 100, 281, 475), (475, 281, 99, 317), (475, 317, 105, 471), (98, 279, 282, 316), (476, 317, 99), (13, 167, 476), (282, 279, 97, 477), (278, 96, 315, 477), (96, 277, 478, 315), (480, 481, 100, 474), (95, 479, 478), (480, 314, 276), (281, 481, 482, 99), (482, 275, 165, 166), (482, 166, 13, 476), (94, 310, 483, 274), (483, 313, 97, 279), (484, 273, 93, 312), (273, 484, 313), (484, 312, 96, 278), (92, 91, 486, 95), (485, 312, 93), (95, 277, 485), (487, 488, 480, 276), (276, 486, 91), (276, 479, 486), (487, 276, 91), (90, 488, 487), (488, 272, 89, 311), (488, 311, 275, 481), (89, 271, 489, 311), (489, 271, 12, 165), (491, 308, 92, 485), (87, 309, 310), (490, 309, 87), (269, 308, 491), (487, 493, 306, 90), (492, 308, 269), (306, 85, 268, 272), (267, 11, 164, 494), (305, 272, 268), (305, 89, 272), (267, 494, 305), (271, 494, 164, 12), (496, 303, 83, 302), (266, 495, 304), (496, 302, 86, 490), (83, 265, 497, 302), (265, 82, 301, 497), (491, 497, 301, 269), (82, 296, 81, 498), (82, 498, 307, 269), (264, 80, 499, 498), (263, 79, 300, 499), (85, 493, 498), (268, 499, 300, 305), (300, 79, 262, 500), (262, 162, 163, 500), (267, 500, 163, 11), (299, 78, 77, 298), (77, 261, 501, 298), (303, 266, 298), (501, 261, 76, 297), (501, 297, 83, 303), (76, 260, 502, 297), (502, 260, 75, 296), (502, 296, 82, 265), (75, 259, 503, 296), (503, 259, 258, 295), (294, 74, 257, 263), (81, 296, 503), (294, 295, 258), (80, 264, 294), (263, 257, 73, 79), (73, 511, 504, 79), (504, 511, 10, 162), (293, 6, 156, 505), (162, 262, 504), (505, 156, 7, 292), (292, 7, 157, 506), (261, 506, 291, 76), (291, 506, 157), (157, 158, 507, 291), (507, 290, 75, 260), (158, 290, 507), (158, 159, 508, 290), (508, 159, 8, 289), (508, 289, 258, 259), (289, 8, 160, 509), (509, 288, 74, 258), (160, 288, 509), (510, 160, 9, 511), (510, 288, 160), (510, 511, 73, 257), (145, 0, 161, 511), (198, 40, 280, 512), (512, 280, 104, 322), (283, 512, 322, 109), (41, 274, 316, 199), (42, 270, 513, 200), (104, 280, 316), (513, 270, 94, 274), (514, 310, 94, 270), (310, 514, 88), (44, 256, 299, 201), (4, 155, 515, 153), (515, 155, 6, 293), (515, 293, 78, 256), (516, 234, 72, 254), (234, 516, 255), (516, 254, 195, 196), (517, 253, 38, 195), (517, 254, 72), (71, 253, 517), (194, 518, 197, 5), (197, 518, 232), (69, 68, 519, 231), (519, 252, 72, 234), (68, 252, 519), (252, 68, 230, 251), (251, 67, 229, 520), (251, 71, 517), (520, 250, 70, 233), (249, 66, 228, 521), (521, 228, 40, 198), (232, 521, 198, 197), (65, 226, 522, 69), (522, 226, 64, 248), (64, 225, 523, 248), (523, 247, 67, 230), (533, 54, 548, 582), (216, 237, 558, 573), (250, 520, 577, 570), (246, 63, 224, 199), (62, 222, 226, 245), (199, 40, 228), (222, 61, 244, 226), (61, 221, 525, 244), (525, 221, 60, 243), (225, 525, 243, 247), (229, 524, 578, 574), (238, 59, 563, 559), (236, 29, 556, 555), (524, 243, 564, 578), (66, 249, 568, 569), (38, 253, 571, 544), (218, 58, 551, 550), (249, 232, 575, 568), (526, 200, 41, 224), (526, 242, 59), (42, 200, 526), (241, 538, 219, 527), (219, 58, 240, 527), (222, 527, 240, 61), (240, 58, 218, 528), (528, 239, 60, 221), (531, 217, 549, 581), (530, 55, 557, 580), (215, 531, 581, 547), (71, 233, 553, 554), (57, 43, 529, 238), (529, 514, 42, 526), (43, 514, 529), (58, 219, 530, 580, 551), (518, 194, 543, 576), (63, 246, 566, 567), (232, 518, 576, 575), (53, 236, 555, 546), (70, 250, 570, 552), (243, 60, 565, 564), (54, 215, 547, 548), (217, 57, 560, 549), (55, 216, 573, 557), (531, 215, 535, 217), (217, 535, 214, 532), (59, 242, 562, 563), (201, 532, 214), (233, 70, 552, 553), (528, 218, 550, 579), (246, 66, 569, 566), (239, 528, 579, 561), (57, 238, 559, 560), (212, 533, 582, 545), (253, 71, 554, 571), (533, 212, 52, 54), (52, 211, 534, 54), (534, 211, 51, 535), (535, 210, 44, 201), (242, 63, 567, 562), (237, 53, 546, 558), (187, 212, 545, 572), (60, 239, 561, 565), (520, 229, 574, 577), (187, 30, 235, 212), (235, 30, 188, 211), (235, 52, 212), (211, 188, 31, 51), (31, 150, 536, 51), (536, 150, 4, 153), (536, 153, 44, 210), (46, 223, 537, 204), (227, 231, 203), (537, 223, 65, 69), (47, 220, 223, 205), (69, 227, 537), (223, 220, 62, 245), (220, 538, 241, 62), (538, 206, 48), (3, 175, 542, 147), (49, 213, 539, 207), (539, 213, 56, 530), (209, 53, 237, 50), (50, 237, 56, 213), (149, 186, 540, 154), (540, 186, 29, 236), (540, 236, 53, 209), (202, 45, 231, 541), (152, 541, 255, 39), (255, 541, 231), (283, 109, 37, 151), (283, 151, 197), (542, 415, 19, 147)])
me_plane.materials.append(mat_ground)
me_plane.materials.append(mat_river)
me_plane.use_remesh_preserve_volume = False
me_plane.use_remesh_preserve_attributes = False
me_plane.use_mirror_vertex_groups = False
me_plane.update()

# ---- objects
ob_river = bpy.data.objects.new('River', me_plane_001)
ob_ground = bpy.data.objects.new('Ground', me_plane)

# ---- transforms, parenting, visibility, modifiers, constraints
ob_river.location = (0.0, 0.0, 0.0)
ob_river.lineart.crease_threshold = 0.0
ob_ground.location = (0.0, 0.0, 0.0)
ob_ground.lineart.crease_threshold = 0.0

# ---- collection membership
col_collection_1.objects.link(ob_river)
col_collection_1.objects.link(ob_ground)

# ---- scene / render settings (as saved in the file)
scene.frame_start = 1; scene.frame_end = 250; scene.frame_set(1)
scene.render.engine = 'BLENDER_EEVEE_NEXT'
scene.render.resolution_percentage = 50
scene.render.dither_intensity = 0.0
scene.cycles.use_denoising = False
scene.cycles.samples = 128
scene.cycles.sampling_pattern = 'TABULATED_SOBOL'
scene.cycles.light_sampling_threshold = 0.0
scene.cycles.use_adaptive_sampling = False
scene.cycles.use_light_tree = False
scene.cycles.blur_glossy = 0.0
scene.cycles.sample_clamp_indirect = 0.0
scene.view_settings.view_transform = 'Standard'
bpy.context.view_layer.update()

# ---- added for rendering (the .blend has no active camera and no usable light): camera, sun
cam_auto = bpy.data.cameras.new('AutoCamera')
cam_auto.lens = 50.0
cam_auto.sensor_width = 36.0
cam_auto.clip_end = 2572.23
ob_auto_camera = bpy.data.objects.new('AutoCamera', cam_auto)
scene.collection.objects.link(ob_auto_camera)
ob_auto_camera.location = (146.567, -175.88, 114.068)
ob_auto_camera.rotation_euler = (1.09748, -7.21219e-08, 0.694738)
scene.camera = ob_auto_camera
light_auto_sun = bpy.data.lights.new('AutoSun', 'SUN')
light_auto_sun.energy = 3.0
light_auto_sun.angle = 0.0523599
ob_auto_sun = bpy.data.objects.new('AutoSun', light_auto_sun)
scene.collection.objects.link(ob_auto_sun)
ob_auto_sun.rotation_euler = (0.872665, 0.174533, 0.523599)
bpy.context.view_layer.update()
